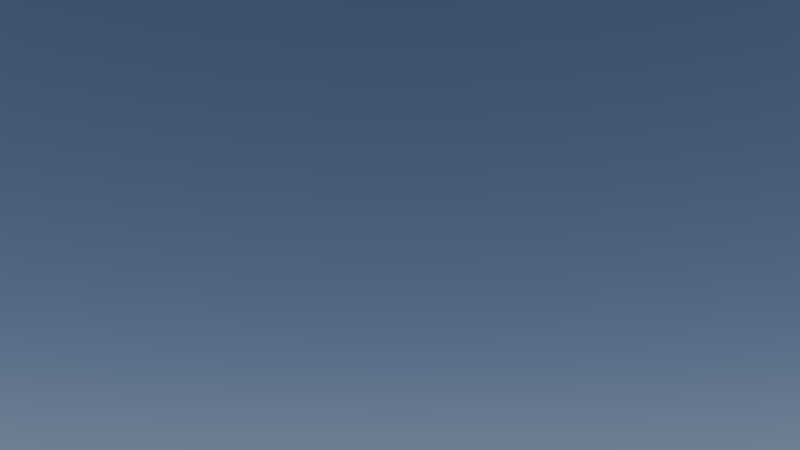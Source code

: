 # Source: ds-stadt-shot10.blend  (saved by Blender 2.74.0; exported with 4.5.12 LTS)
import bpy
from mathutils import Matrix  # noqa: F401  (used for matrix-valued properties, if any)

bpy.ops.wm.read_factory_settings(use_empty=True)
scene = bpy.context.scene
scene.name = 'Scene'

# ---- collections
col_collection_1 = bpy.data.collections.new('Collection 1'); scene.collection.children.link(col_collection_1)
col_stadt = bpy.data.collections.new('Stadt')  # instanced only; not linked into the scene
col_beamstrahl = bpy.data.collections.new('beamstrahl')  # instanced only; not linked into the scene
col_laterne = bpy.data.collections.new('laterne')  # instanced only; not linked into the scene
col_muelleimer = bpy.data.collections.new('muelleimer')  # instanced only; not linked into the scene
col_auto = bpy.data.collections.new('Auto')  # instanced only; not linked into the scene
col_hase = bpy.data.collections.new('Hase')  # instanced only; not linked into the scene
col_minion = bpy.data.collections.new('Minion')  # instanced only; not linked into the scene

# ---- world
world_world = bpy.data.worlds.new('World'); scene.world = world_world
world_world.use_nodes = True; world_world.node_tree.nodes.clear()
_N = world_world.node_tree.nodes; _L = world_world.node_tree.links
n0 = _N.new('ShaderNodeOutputWorld'); n0.name = 'World Output'; n0.location = (300, 300)
n1 = _N.new('ShaderNodeBackground'); n1.name = 'Background'; n1.location = (10, 300)
n2 = _N.new('ShaderNodeTexSky'); n2.name = 'Sky Texture'; n2.location = (-190, 300)
n2.sky_type = 'HOSEK_WILKIE'
n2.sun_elevation = 1.571
_L.new(n1.outputs[0], n0.inputs[0])
_L.new(n2.outputs[0], n1.inputs[0])
n0.is_active_output = True
world_world.color = (0.05088, 0.05088, 0.05088)
world_world.use_sun_shadow = False
world_world.sun_shadow_jitter_overblur = 0.0
world_world.cycles.sampling_method = 'MANUAL'
world_world.cycles.sample_map_resolution = 256

# ---- cameras
cam_camera = bpy.data.cameras.new('Camera')
cam_camera.clip_end = 100.0
cam_camera.lens = 35.0
cam_camera.sensor_width = 32.0
cam_camera.sensor_height = 18.0
cam_camera.display_size = 2.0
cam_camera.dof.focus_distance = 0.0

# ---- lights
light_sun = bpy.data.lights.new('Sun', 'SUN')
light_sun.transmission_factor = 0.0
light_sun.angle = 0.1993
light_sun.energy = 1.0
light_sun.shadow_buffer_clip_start = 0.5
light_sun.shadow_soft_size = 0.1
light_sun.shadow_cascade_max_distance = 1000.0
light_sun.cycles.use_multiple_importance_sampling = False
arm_armature = bpy.data.armatures.new('Armature')  # bones are not reproduced

# ---- objects
ob_minion_proxy = bpy.data.objects.new('Minion_proxy', arm_armature)
ob_stadt = bpy.data.objects.new('Stadt', None)
ob_beamstrahl = bpy.data.objects.new('beamstrahl', None)
ob_sun = bpy.data.objects.new('Sun', light_sun)
ob_camera = bpy.data.objects.new('Camera', cam_camera)
ob_laterne = bpy.data.objects.new('laterne', None)
ob_muelleimer = bpy.data.objects.new('muelleimer', None)
ob_auto = bpy.data.objects.new('Auto', None)
ob_hase = bpy.data.objects.new('Hase', None)
ob_minion = bpy.data.objects.new('Minion', None)

# ---- transforms, parenting, visibility, modifiers, constraints
ob_minion_proxy.location = (5.235, -1.66, 0.1579)
ob_minion_proxy.rotation_euler = (0.0, -0.0, -3.142)
ob_minion_proxy.scale = (0.1, 0.1, 0.1)
ob_minion_proxy.lineart.crease_threshold = 0.0
ob_stadt.location = (0.0, 0.0, 0.0)
ob_stadt.empty_image_offset = (0.0, 0.0)
ob_stadt.show_instancer_for_render = False
ob_stadt.instance_type = 'COLLECTION'
ob_stadt.lineart.crease_threshold = 0.0
ob_beamstrahl.location = (4.8, -1.4, 2.5)
ob_beamstrahl.scale = (0.35, 0.35, 1.0)
ob_beamstrahl.empty_image_offset = (0.0, 0.0)
ob_beamstrahl.show_instancer_for_render = False
ob_beamstrahl.instance_type = 'COLLECTION'
ob_beamstrahl.lineart.crease_threshold = 0.0
ob_sun.location = (-1.5, -3.5, 10.75)
ob_sun.lineart.crease_threshold = 0.0
ob_camera.location = (5.0, 4.208, 0.8814)
ob_camera.rotation_euler = (1.889, 2.839e-06, 3.142)
ob_camera.lineart.crease_threshold = 0.0
ob_laterne.location = (4.092, -1.584, -0.06385)
ob_laterne.scale = (0.1, 0.1, 0.075)
ob_laterne.empty_image_offset = (0.0, 0.0)
ob_laterne.show_instancer_for_render = False
ob_laterne.instance_type = 'COLLECTION'
ob_laterne.lineart.crease_threshold = 0.0
ob_muelleimer.location = (5.6, -1.85, 0.0)
ob_muelleimer.scale = (0.1, 0.1, 0.1)
ob_muelleimer.empty_image_offset = (0.0, 0.0)
ob_muelleimer.show_instancer_for_render = False
ob_muelleimer.instance_type = 'COLLECTION'
ob_muelleimer.lineart.crease_threshold = 0.0
ob_auto.location = (1.771, -0.6738, -0.02161)
ob_auto.rotation_euler = (0.0, 0.0, 1.571)
ob_auto.scale = (0.25, 0.25, 0.25)
ob_auto.empty_image_offset = (0.0, 0.0)
ob_auto.show_instancer_for_render = False
ob_auto.instance_type = 'COLLECTION'
ob_auto.lineart.crease_threshold = 0.0
ob_hase.location = (4.785, -1.516, 4.102)
ob_hase.rotation_euler = (0.0, 0.0, 0.2821)
ob_hase.scale = (0.03, 0.03, 0.03)
ob_hase.empty_image_offset = (0.0, 0.0)
ob_hase.show_instancer_for_render = False
ob_hase.instance_type = 'COLLECTION'
ob_hase.lineart.crease_threshold = 0.0
ob_minion.location = (5.23, -1.65, 0.136)
ob_minion.rotation_euler = (0.0, 0.0, 3.142)
ob_minion.scale = (0.1, 0.1, 0.1)
ob_minion.empty_image_offset = (0.0, 0.0)
ob_minion.show_instancer_for_render = False
ob_minion.instance_type = 'COLLECTION'
ob_minion.lineart.crease_threshold = 0.0
ob_stadt.instance_collection = col_stadt
ob_beamstrahl.instance_collection = col_beamstrahl
ob_laterne.instance_collection = col_laterne
ob_muelleimer.instance_collection = col_muelleimer
ob_auto.instance_collection = col_auto
ob_hase.instance_collection = col_hase
ob_minion.instance_collection = col_minion

# ---- collection membership
col_collection_1.objects.link(ob_minion_proxy)
col_collection_1.objects.link(ob_stadt)
col_collection_1.objects.link(ob_beamstrahl)
col_collection_1.objects.link(ob_sun)
col_collection_1.objects.link(ob_camera)
col_collection_1.objects.link(ob_laterne)
col_collection_1.objects.link(ob_muelleimer)
col_collection_1.objects.link(ob_auto)
col_collection_1.objects.link(ob_hase)
col_collection_1.objects.link(ob_minion)

# ---- scene / render settings (as saved in the file)
scene.camera = ob_camera
scene.frame_start = 1; scene.frame_end = 170; scene.frame_set(140)
scene.render.engine = 'CYCLES'
scene.render.fps = 30
scene.render.dither_intensity = 0.0
scene.cycles.use_denoising = False
scene.cycles.samples = 200
scene.cycles.sampling_pattern = 'TABULATED_SOBOL'
scene.cycles.light_sampling_threshold = 0.0
scene.cycles.use_adaptive_sampling = False
scene.cycles.use_light_tree = False
scene.cycles.blur_glossy = 0.0
scene.cycles.pixel_filter_type = 'GAUSSIAN'
scene.cycles.sample_clamp_indirect = 0.0
scene.view_settings.view_transform = 'Standard'
bpy.context.view_layer.update()
